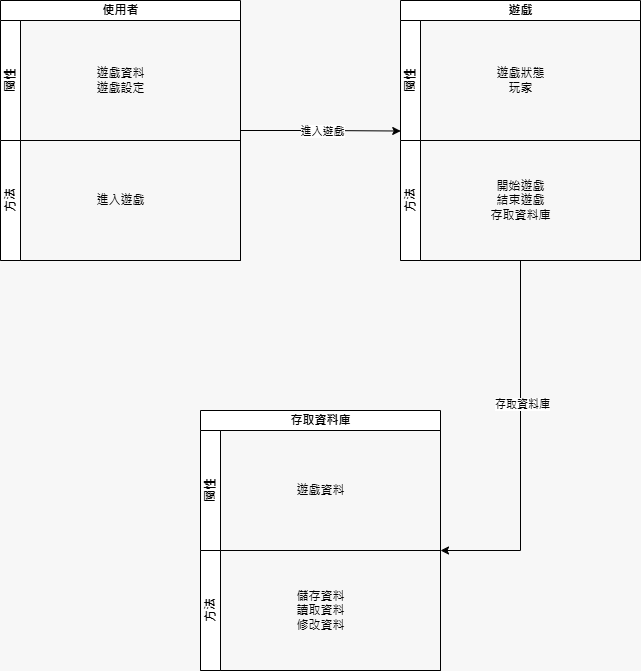

The diagram above was exported from draw.io. Its source (the exported page's mxGraphModel, read from the mxfile embedded in the PNG):
<mxGraphModel dx="1235" dy="614" grid="1" gridSize="10" guides="1" tooltips="1" connect="1" arrows="1" fold="1" page="1" pageScale="1" pageWidth="827" pageHeight="1169" background="#F7F7F7" math="0" shadow="0">
  <root>
    <mxCell id="0" />
    <mxCell id="1" parent="0" />
    <mxCell id="TF0Wh-Yw8vNMDbcWiNK8-15" value="使用者" style="swimlane;childLayout=stackLayout;resizeParent=1;resizeParentMax=0;horizontal=1;startSize=20;horizontalStack=0;html=1;" vertex="1" parent="1">
      <mxGeometry x="90" y="110" width="240" height="260" as="geometry" />
    </mxCell>
    <mxCell id="TF0Wh-Yw8vNMDbcWiNK8-17" value="屬性" style="swimlane;startSize=20;horizontal=0;html=1;" vertex="1" parent="TF0Wh-Yw8vNMDbcWiNK8-15">
      <mxGeometry y="20" width="240" height="120" as="geometry" />
    </mxCell>
    <mxCell id="TF0Wh-Yw8vNMDbcWiNK8-26" value="遊戲資料&lt;br&gt;遊戲設定" style="text;html=1;align=center;verticalAlign=middle;resizable=0;points=[];autosize=1;strokeColor=none;fillColor=none;" vertex="1" parent="TF0Wh-Yw8vNMDbcWiNK8-17">
      <mxGeometry x="85" y="40" width="70" height="40" as="geometry" />
    </mxCell>
    <mxCell id="TF0Wh-Yw8vNMDbcWiNK8-18" value="方法" style="swimlane;startSize=20;horizontal=0;html=1;" vertex="1" parent="TF0Wh-Yw8vNMDbcWiNK8-15">
      <mxGeometry y="140" width="240" height="120" as="geometry" />
    </mxCell>
    <mxCell id="TF0Wh-Yw8vNMDbcWiNK8-25" value="進入遊戲" style="text;html=1;align=center;verticalAlign=middle;resizable=0;points=[];autosize=1;strokeColor=none;fillColor=none;" vertex="1" parent="TF0Wh-Yw8vNMDbcWiNK8-18">
      <mxGeometry x="85" y="45" width="70" height="30" as="geometry" />
    </mxCell>
    <mxCell id="TF0Wh-Yw8vNMDbcWiNK8-19" value="遊戲" style="swimlane;childLayout=stackLayout;resizeParent=1;resizeParentMax=0;horizontal=1;startSize=20;horizontalStack=0;html=1;" vertex="1" parent="1">
      <mxGeometry x="490" y="110" width="240" height="260" as="geometry" />
    </mxCell>
    <mxCell id="TF0Wh-Yw8vNMDbcWiNK8-20" value="屬性" style="swimlane;startSize=20;horizontal=0;html=1;" vertex="1" parent="TF0Wh-Yw8vNMDbcWiNK8-19">
      <mxGeometry y="20" width="240" height="120" as="geometry" />
    </mxCell>
    <mxCell id="TF0Wh-Yw8vNMDbcWiNK8-28" value="遊戲狀態&lt;div&gt;玩家&lt;/div&gt;" style="text;html=1;align=center;verticalAlign=middle;resizable=0;points=[];autosize=1;strokeColor=none;fillColor=none;" vertex="1" parent="TF0Wh-Yw8vNMDbcWiNK8-20">
      <mxGeometry x="85" y="40" width="70" height="40" as="geometry" />
    </mxCell>
    <mxCell id="TF0Wh-Yw8vNMDbcWiNK8-21" value="方法" style="swimlane;startSize=20;horizontal=0;html=1;" vertex="1" parent="TF0Wh-Yw8vNMDbcWiNK8-19">
      <mxGeometry y="140" width="240" height="120" as="geometry" />
    </mxCell>
    <mxCell id="TF0Wh-Yw8vNMDbcWiNK8-29" value="開始遊戲&lt;div&gt;結束遊戲&lt;/div&gt;&lt;div&gt;存取資料庫&lt;/div&gt;" style="text;html=1;align=center;verticalAlign=middle;resizable=0;points=[];autosize=1;strokeColor=none;fillColor=none;" vertex="1" parent="TF0Wh-Yw8vNMDbcWiNK8-21">
      <mxGeometry x="80" y="30" width="80" height="60" as="geometry" />
    </mxCell>
    <mxCell id="TF0Wh-Yw8vNMDbcWiNK8-22" value="存取資料庫" style="swimlane;childLayout=stackLayout;resizeParent=1;resizeParentMax=0;horizontal=1;startSize=20;horizontalStack=0;html=1;" vertex="1" parent="1">
      <mxGeometry x="290" y="520" width="240" height="260" as="geometry" />
    </mxCell>
    <mxCell id="TF0Wh-Yw8vNMDbcWiNK8-23" value="屬性" style="swimlane;startSize=20;horizontal=0;html=1;" vertex="1" parent="TF0Wh-Yw8vNMDbcWiNK8-22">
      <mxGeometry y="20" width="240" height="120" as="geometry" />
    </mxCell>
    <mxCell id="TF0Wh-Yw8vNMDbcWiNK8-30" value="遊戲資料" style="text;html=1;align=center;verticalAlign=middle;resizable=0;points=[];autosize=1;strokeColor=none;fillColor=none;" vertex="1" parent="TF0Wh-Yw8vNMDbcWiNK8-23">
      <mxGeometry x="85" y="45" width="70" height="30" as="geometry" />
    </mxCell>
    <mxCell id="TF0Wh-Yw8vNMDbcWiNK8-24" value="方法" style="swimlane;startSize=20;horizontal=0;html=1;" vertex="1" parent="TF0Wh-Yw8vNMDbcWiNK8-22">
      <mxGeometry y="140" width="240" height="120" as="geometry" />
    </mxCell>
    <mxCell id="TF0Wh-Yw8vNMDbcWiNK8-31" value="儲存資料&lt;div&gt;讀取資料&lt;/div&gt;&lt;div&gt;修改資料&lt;/div&gt;" style="text;html=1;align=center;verticalAlign=middle;resizable=0;points=[];autosize=1;strokeColor=none;fillColor=none;" vertex="1" parent="TF0Wh-Yw8vNMDbcWiNK8-24">
      <mxGeometry x="85" y="30" width="70" height="60" as="geometry" />
    </mxCell>
    <mxCell id="TF0Wh-Yw8vNMDbcWiNK8-27" style="edgeStyle=orthogonalEdgeStyle;rounded=0;orthogonalLoop=1;jettySize=auto;html=1;entryX=0.001;entryY=0.921;entryDx=0;entryDy=0;entryPerimeter=0;" edge="1" parent="1" source="TF0Wh-Yw8vNMDbcWiNK8-15" target="TF0Wh-Yw8vNMDbcWiNK8-20">
      <mxGeometry relative="1" as="geometry" />
    </mxCell>
    <mxCell id="TF0Wh-Yw8vNMDbcWiNK8-33" value="進入遊戲" style="edgeLabel;html=1;align=center;verticalAlign=middle;resizable=0;points=[];" vertex="1" connectable="0" parent="TF0Wh-Yw8vNMDbcWiNK8-27">
      <mxGeometry x="0.0255" relative="1" as="geometry">
        <mxPoint as="offset" />
      </mxGeometry>
    </mxCell>
    <mxCell id="TF0Wh-Yw8vNMDbcWiNK8-32" style="edgeStyle=orthogonalEdgeStyle;rounded=0;orthogonalLoop=1;jettySize=auto;html=1;entryX=1;entryY=0;entryDx=0;entryDy=0;" edge="1" parent="1" source="TF0Wh-Yw8vNMDbcWiNK8-21" target="TF0Wh-Yw8vNMDbcWiNK8-24">
      <mxGeometry relative="1" as="geometry">
        <Array as="points">
          <mxPoint x="610" y="660" />
        </Array>
      </mxGeometry>
    </mxCell>
    <mxCell id="TF0Wh-Yw8vNMDbcWiNK8-34" value="存取資料庫" style="edgeLabel;html=1;align=center;verticalAlign=middle;resizable=0;points=[];" vertex="1" connectable="0" parent="TF0Wh-Yw8vNMDbcWiNK8-32">
      <mxGeometry x="-0.2275" y="1" relative="1" as="geometry">
        <mxPoint as="offset" />
      </mxGeometry>
    </mxCell>
  </root>
</mxGraphModel>